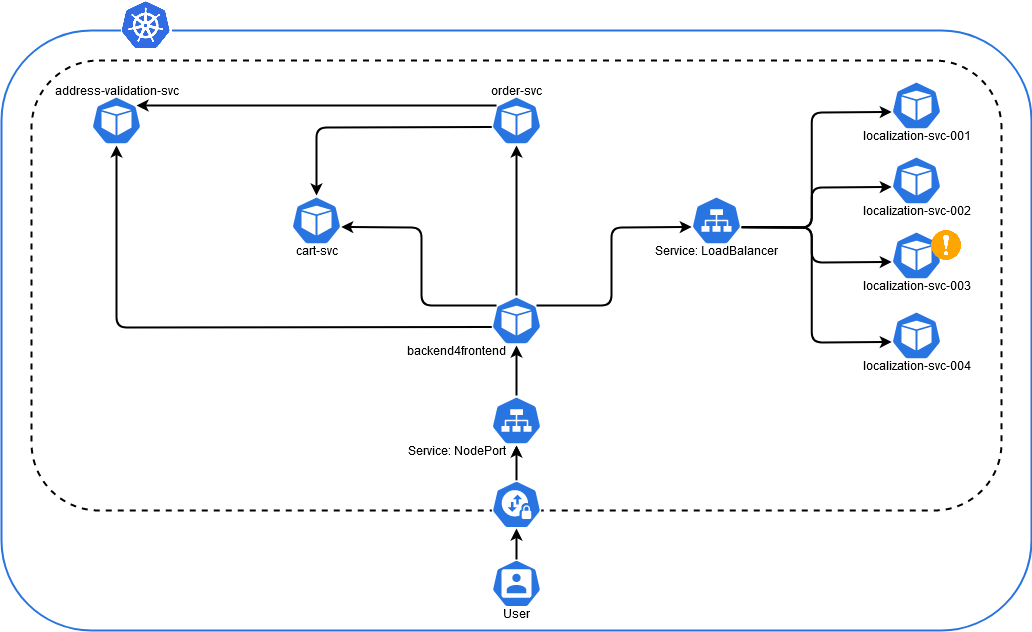

The diagram above was exported from draw.io. Its source (the exported page's mxGraphModel, read from the mxfile embedded in the PNG):
<mxGraphModel dx="1422" dy="865" grid="1" gridSize="10" guides="1" tooltips="1" connect="1" arrows="1" fold="1" page="1" pageScale="1" pageWidth="1169" pageHeight="827" math="0" shadow="0">
  <root>
    <mxCell id="0" />
    <mxCell id="1" parent="0" />
    <mxCell id="mCT56k5cqaSCgjo5j2c2-1" value="" style="rounded=1;whiteSpace=wrap;html=1;fillColor=none;strokeColor=#2875E2;strokeWidth=2;" parent="1" vertex="1">
      <mxGeometry x="110" y="250" width="1030" height="600" as="geometry" />
    </mxCell>
    <mxCell id="mCT56k5cqaSCgjo5j2c2-48" value="" style="rounded=1;whiteSpace=wrap;html=1;fillColor=none;strokeWidth=2;dashed=1;" parent="1" vertex="1">
      <mxGeometry x="140" y="280" width="970" height="450" as="geometry" />
    </mxCell>
    <mxCell id="mCT56k5cqaSCgjo5j2c2-35" value="" style="endArrow=classic;html=1;exitX=0.5;exitY=0;exitDx=0;exitDy=0;exitPerimeter=0;strokeWidth=2;entryX=0.5;entryY=1;entryDx=0;entryDy=0;entryPerimeter=0;" parent="1" source="mCT56k5cqaSCgjo5j2c2-8" target="mCT56k5cqaSCgjo5j2c2-18" edge="1">
      <mxGeometry width="50" height="50" relative="1" as="geometry">
        <mxPoint x="625" y="515" as="sourcePoint" />
        <mxPoint x="625" y="560" as="targetPoint" />
        <Array as="points" />
      </mxGeometry>
    </mxCell>
    <mxCell id="mCT56k5cqaSCgjo5j2c2-2" value="localization-svc-001" style="html=1;dashed=0;whitespace=wrap;fillColor=#2875E2;strokeColor=#ffffff;points=[[0.005,0.63,0],[0.1,0.2,0],[0.9,0.2,0],[0.5,0,0],[0.995,0.63,0],[0.72,0.99,0],[0.5,1,0],[0.28,0.99,0]];shape=mxgraph.kubernetes.icon;prIcon=pod;verticalAlign=middle;spacingTop=60;" parent="1" vertex="1">
      <mxGeometry x="1000" y="300" width="50" height="50" as="geometry" />
    </mxCell>
    <mxCell id="mCT56k5cqaSCgjo5j2c2-5" value="&lt;div&gt;localization-svc-002&lt;/div&gt;" style="html=1;dashed=0;whitespace=wrap;fillColor=#2875E2;strokeColor=#ffffff;points=[[0.005,0.63,0],[0.1,0.2,0],[0.9,0.2,0],[0.5,0,0],[0.995,0.63,0],[0.72,0.99,0],[0.5,1,0],[0.28,0.99,0]];shape=mxgraph.kubernetes.icon;prIcon=pod;verticalAlign=middle;spacingTop=60;" parent="1" vertex="1">
      <mxGeometry x="1000" y="375" width="50" height="50" as="geometry" />
    </mxCell>
    <mxCell id="mCT56k5cqaSCgjo5j2c2-6" value="&lt;div&gt;localization-svc-004&lt;/div&gt;" style="html=1;dashed=0;whitespace=wrap;fillColor=#2875E2;strokeColor=#ffffff;points=[[0.005,0.63,0],[0.1,0.2,0],[0.9,0.2,0],[0.5,0,0],[0.995,0.63,0],[0.72,0.99,0],[0.5,1,0],[0.28,0.99,0]];shape=mxgraph.kubernetes.icon;prIcon=pod;verticalAlign=middle;spacingTop=60;" parent="1" vertex="1">
      <mxGeometry x="1000" y="530" width="50" height="50" as="geometry" />
    </mxCell>
    <mxCell id="mCT56k5cqaSCgjo5j2c2-7" value="localization-svc-003" style="html=1;dashed=0;whitespace=wrap;fillColor=#2875E2;strokeColor=#ffffff;points=[[0.005,0.63,0],[0.1,0.2,0],[0.9,0.2,0],[0.5,0,0],[0.995,0.63,0],[0.72,0.99,0],[0.5,1,0],[0.28,0.99,0]];shape=mxgraph.kubernetes.icon;prIcon=pod;verticalAlign=middle;spacingTop=60;" parent="1" vertex="1">
      <mxGeometry x="1000" y="450" width="50" height="50" as="geometry" />
    </mxCell>
    <mxCell id="mCT56k5cqaSCgjo5j2c2-8" value="Service: NodePort" style="html=1;dashed=0;whitespace=wrap;fillColor=#2875E2;strokeColor=#ffffff;points=[[0.005,0.63,0],[0.1,0.2,0],[0.9,0.2,0],[0.5,0,0],[0.995,0.63,0],[0.72,0.99,0],[0.5,1,0],[0.28,0.99,0]];shape=mxgraph.kubernetes.icon;prIcon=svc;verticalAlign=middle;spacingTop=60;spacingRight=120;" parent="1" vertex="1">
      <mxGeometry x="600" y="615" width="50" height="50" as="geometry" />
    </mxCell>
    <mxCell id="mCT56k5cqaSCgjo5j2c2-9" value="" style="endArrow=classic;html=1;entryX=0.005;entryY=0.63;entryDx=0;entryDy=0;entryPerimeter=0;strokeWidth=2;" parent="1" target="mCT56k5cqaSCgjo5j2c2-2" edge="1">
      <mxGeometry width="50" height="50" relative="1" as="geometry">
        <mxPoint x="850" y="447" as="sourcePoint" />
        <mxPoint x="990.25" y="360" as="targetPoint" />
        <Array as="points">
          <mxPoint x="920.25" y="447" />
          <mxPoint x="920.25" y="332" />
        </Array>
      </mxGeometry>
    </mxCell>
    <mxCell id="mCT56k5cqaSCgjo5j2c2-10" value="" style="endArrow=classic;html=1;exitX=0.995;exitY=0.63;exitDx=0;exitDy=0;exitPerimeter=0;entryX=0.005;entryY=0.63;entryDx=0;entryDy=0;entryPerimeter=0;strokeWidth=2;" parent="1" target="mCT56k5cqaSCgjo5j2c2-5" edge="1">
      <mxGeometry width="50" height="50" relative="1" as="geometry">
        <mxPoint x="850" y="446.5" as="sourcePoint" />
        <mxPoint x="1000.5" y="331.5" as="targetPoint" />
        <Array as="points">
          <mxPoint x="920.25" y="447" />
          <mxPoint x="920.25" y="407" />
        </Array>
      </mxGeometry>
    </mxCell>
    <mxCell id="mCT56k5cqaSCgjo5j2c2-11" value="" style="endArrow=classic;html=1;exitX=0.995;exitY=0.63;exitDx=0;exitDy=0;exitPerimeter=0;entryX=0.005;entryY=0.63;entryDx=0;entryDy=0;entryPerimeter=0;strokeWidth=2;" parent="1" target="mCT56k5cqaSCgjo5j2c2-7" edge="1">
      <mxGeometry width="50" height="50" relative="1" as="geometry">
        <mxPoint x="850" y="446.5" as="sourcePoint" />
        <mxPoint x="1000.5" y="406.5" as="targetPoint" />
        <Array as="points">
          <mxPoint x="920.25" y="447" />
          <mxPoint x="920.25" y="482" />
        </Array>
      </mxGeometry>
    </mxCell>
    <mxCell id="mCT56k5cqaSCgjo5j2c2-12" value="" style="endArrow=classic;html=1;exitX=0.995;exitY=0.63;exitDx=0;exitDy=0;exitPerimeter=0;entryX=0.005;entryY=0.63;entryDx=0;entryDy=0;entryPerimeter=0;strokeWidth=2;" parent="1" target="mCT56k5cqaSCgjo5j2c2-6" edge="1">
      <mxGeometry width="50" height="50" relative="1" as="geometry">
        <mxPoint x="850" y="446.5" as="sourcePoint" />
        <mxPoint x="1000.5" y="331.5" as="targetPoint" />
        <Array as="points">
          <mxPoint x="920.25" y="447" />
          <mxPoint x="920.25" y="562" />
        </Array>
      </mxGeometry>
    </mxCell>
    <mxCell id="mCT56k5cqaSCgjo5j2c2-13" value="&lt;div&gt;address-validation-svc&lt;/div&gt;" style="html=1;dashed=0;whitespace=wrap;fillColor=#2875E2;strokeColor=#ffffff;points=[[0.005,0.63,0],[0.1,0.2,0],[0.9,0.2,0],[0.5,0,0],[0.995,0.63,0],[0.72,0.99,0],[0.5,1,0],[0.28,0.99,0]];shape=mxgraph.kubernetes.icon;prIcon=pod;verticalAlign=middle;spacingTop=0;spacingBottom=60;" parent="1" vertex="1">
      <mxGeometry x="200" y="315" width="50" height="50" as="geometry" />
    </mxCell>
    <mxCell id="mCT56k5cqaSCgjo5j2c2-14" value="order-svc" style="html=1;dashed=0;whitespace=wrap;fillColor=#2875E2;strokeColor=#ffffff;points=[[0.005,0.63,0],[0.1,0.2,0],[0.9,0.2,0],[0.5,0,0],[0.995,0.63,0],[0.72,0.99,0],[0.5,1,0],[0.28,0.99,0]];shape=mxgraph.kubernetes.icon;prIcon=pod;verticalAlign=middle;spacingTop=0;spacingBottom=60;" parent="1" vertex="1">
      <mxGeometry x="600" y="315" width="50" height="50" as="geometry" />
    </mxCell>
    <mxCell id="mCT56k5cqaSCgjo5j2c2-15" value="cart-svc" style="html=1;dashed=0;whitespace=wrap;fillColor=#2875E2;strokeColor=#ffffff;points=[[0.005,0.63,0],[0.1,0.2,0],[0.9,0.2,0],[0.5,0,0],[0.995,0.63,0],[0.72,0.99,0],[0.5,1,0],[0.28,0.99,0]];shape=mxgraph.kubernetes.icon;prIcon=pod;verticalAlign=middle;spacingTop=60;" parent="1" vertex="1">
      <mxGeometry x="400" y="415" width="50" height="50" as="geometry" />
    </mxCell>
    <mxCell id="mCT56k5cqaSCgjo5j2c2-16" value="" style="endArrow=classic;html=1;exitX=0.005;exitY=0.63;exitDx=0;exitDy=0;exitPerimeter=0;entryX=0.5;entryY=0;entryDx=0;entryDy=0;entryPerimeter=0;strokeWidth=2;" parent="1" source="mCT56k5cqaSCgjo5j2c2-14" target="mCT56k5cqaSCgjo5j2c2-15" edge="1">
      <mxGeometry width="50" height="50" relative="1" as="geometry">
        <mxPoint x="849.75" y="346.5" as="sourcePoint" />
        <mxPoint x="1000.25" y="306.5" as="targetPoint" />
        <Array as="points">
          <mxPoint x="425" y="347" />
        </Array>
      </mxGeometry>
    </mxCell>
    <mxCell id="mCT56k5cqaSCgjo5j2c2-17" value="Service: LoadBalancer" style="html=1;dashed=0;whitespace=wrap;fillColor=#2875E2;strokeColor=#ffffff;points=[[0.005,0.63,0],[0.1,0.2,0],[0.9,0.2,0],[0.5,0,0],[0.995,0.63,0],[0.72,0.99,0],[0.5,1,0],[0.28,0.99,0]];shape=mxgraph.kubernetes.icon;prIcon=svc;verticalAlign=middle;spacingTop=60;" parent="1" vertex="1">
      <mxGeometry x="800" y="415" width="50" height="50" as="geometry" />
    </mxCell>
    <mxCell id="mCT56k5cqaSCgjo5j2c2-18" value="backend4frontend" style="html=1;dashed=0;whitespace=wrap;fillColor=#2875E2;strokeColor=#ffffff;points=[[0.005,0.63,0],[0.1,0.2,0],[0.9,0.2,0],[0.5,0,0],[0.995,0.63,0],[0.72,0.99,0],[0.5,1,0],[0.28,0.99,0]];shape=mxgraph.kubernetes.icon;prIcon=pod;verticalAlign=middle;spacingTop=60;labelBackgroundColor=none;labelBorderColor=none;spacingRight=120;" parent="1" vertex="1">
      <mxGeometry x="600" y="515" width="50" height="50" as="geometry" />
    </mxCell>
    <mxCell id="mCT56k5cqaSCgjo5j2c2-20" value="" style="endArrow=classic;html=1;exitX=0.5;exitY=0;exitDx=0;exitDy=0;exitPerimeter=0;entryX=0.5;entryY=1;entryDx=0;entryDy=0;entryPerimeter=0;strokeWidth=2;" parent="1" source="mCT56k5cqaSCgjo5j2c2-18" edge="1">
      <mxGeometry width="50" height="50" relative="1" as="geometry">
        <mxPoint x="600.25" y="346.5" as="sourcePoint" />
        <mxPoint x="625" y="365" as="targetPoint" />
        <Array as="points" />
      </mxGeometry>
    </mxCell>
    <mxCell id="mCT56k5cqaSCgjo5j2c2-21" value="" style="endArrow=classic;html=1;exitX=0.1;exitY=0.2;exitDx=0;exitDy=0;exitPerimeter=0;entryX=0.995;entryY=0.63;entryDx=0;entryDy=0;entryPerimeter=0;strokeWidth=2;" parent="1" source="mCT56k5cqaSCgjo5j2c2-18" target="mCT56k5cqaSCgjo5j2c2-15" edge="1">
      <mxGeometry width="50" height="50" relative="1" as="geometry">
        <mxPoint x="625" y="515" as="sourcePoint" />
        <mxPoint x="625" y="365" as="targetPoint" />
        <Array as="points">
          <mxPoint x="530" y="525" />
          <mxPoint x="530" y="447" />
        </Array>
      </mxGeometry>
    </mxCell>
    <mxCell id="mCT56k5cqaSCgjo5j2c2-22" value="" style="endArrow=classic;html=1;entryX=0.005;entryY=0.63;entryDx=0;entryDy=0;entryPerimeter=0;exitX=0.9;exitY=0.2;exitDx=0;exitDy=0;exitPerimeter=0;strokeWidth=2;" parent="1" source="mCT56k5cqaSCgjo5j2c2-18" edge="1" target="mCT56k5cqaSCgjo5j2c2-17">
      <mxGeometry width="50" height="50" relative="1" as="geometry">
        <mxPoint x="680" y="530" as="sourcePoint" />
        <mxPoint x="800.25" y="346.5" as="targetPoint" />
        <Array as="points">
          <mxPoint x="720" y="525" />
          <mxPoint x="720" y="447" />
        </Array>
      </mxGeometry>
    </mxCell>
    <mxCell id="mCT56k5cqaSCgjo5j2c2-23" value="" style="endArrow=classic;html=1;exitX=0.005;exitY=0.63;exitDx=0;exitDy=0;exitPerimeter=0;entryX=0.5;entryY=1;entryDx=0;entryDy=0;entryPerimeter=0;strokeWidth=2;" parent="1" source="mCT56k5cqaSCgjo5j2c2-18" target="mCT56k5cqaSCgjo5j2c2-13" edge="1">
      <mxGeometry width="50" height="50" relative="1" as="geometry">
        <mxPoint x="425" y="415" as="sourcePoint" />
        <mxPoint x="600.25" y="346.5" as="targetPoint" />
        <Array as="points">
          <mxPoint x="225" y="547" />
        </Array>
      </mxGeometry>
    </mxCell>
    <mxCell id="mCT56k5cqaSCgjo5j2c2-24" value="" style="endArrow=classic;html=1;exitX=0.1;exitY=0.2;exitDx=0;exitDy=0;exitPerimeter=0;entryX=0.9;entryY=0.2;entryDx=0;entryDy=0;entryPerimeter=0;strokeWidth=2;" parent="1" target="mCT56k5cqaSCgjo5j2c2-13" edge="1">
      <mxGeometry width="50" height="50" relative="1" as="geometry">
        <mxPoint x="605" y="325" as="sourcePoint" />
        <mxPoint x="425" y="415" as="targetPoint" />
        <Array as="points" />
      </mxGeometry>
    </mxCell>
    <mxCell id="mCT56k5cqaSCgjo5j2c2-40" value="" style="shape=image;verticalLabelPosition=bottom;labelBackgroundColor=#ffffff;verticalAlign=top;aspect=fixed;imageAspect=0;image=data:image/png,(base64 omitted: 8672 chars);" parent="1" vertex="1">
      <mxGeometry x="1040" y="450" width="30" height="30" as="geometry" />
    </mxCell>
    <mxCell id="mCT56k5cqaSCgjo5j2c2-41" value="User" style="html=1;dashed=0;whitespace=wrap;fillColor=#2875E2;strokeColor=#ffffff;points=[[0.005,0.63,0],[0.1,0.2,0],[0.9,0.2,0],[0.5,0,0],[0.995,0.63,0],[0.72,0.99,0],[0.5,1,0],[0.28,0.99,0]];shape=mxgraph.kubernetes.icon;prIcon=user;labelBackgroundColor=none;fontColor=none;spacingTop=60;" parent="1" vertex="1">
      <mxGeometry x="600" y="779" width="50" height="48" as="geometry" />
    </mxCell>
    <mxCell id="mCT56k5cqaSCgjo5j2c2-44" value="" style="shape=image;verticalLabelPosition=bottom;labelBackgroundColor=#ffffff;verticalAlign=top;aspect=fixed;imageAspect=0;image=data:image/png,(base64 omitted: 29236 chars);imageBackground=#ffffff;strokeWidth=1;imageBorder=#FFFFFF;" parent="1" vertex="1">
      <mxGeometry x="230" y="220" width="50" height="50" as="geometry" />
    </mxCell>
    <mxCell id="mCT56k5cqaSCgjo5j2c2-45" value="" style="endArrow=classic;html=1;exitX=0.5;exitY=0;exitDx=0;exitDy=0;exitPerimeter=0;strokeWidth=2;entryX=0.5;entryY=1;entryDx=0;entryDy=0;entryPerimeter=0;" parent="1" source="mCT56k5cqaSCgjo5j2c2-46" target="mCT56k5cqaSCgjo5j2c2-8" edge="1">
      <mxGeometry width="50" height="50" relative="1" as="geometry">
        <mxPoint x="625" y="615" as="sourcePoint" />
        <mxPoint x="625" y="565" as="targetPoint" />
        <Array as="points" />
      </mxGeometry>
    </mxCell>
    <mxCell id="7h0WDS2-ix_VED_u37KJ-1" value="" style="edgeStyle=orthogonalEdgeStyle;rounded=0;orthogonalLoop=1;jettySize=auto;html=1;" edge="1" parent="1" source="mCT56k5cqaSCgjo5j2c2-46" target="mCT56k5cqaSCgjo5j2c2-8">
      <mxGeometry relative="1" as="geometry" />
    </mxCell>
    <mxCell id="mCT56k5cqaSCgjo5j2c2-46" value="" style="html=1;dashed=0;whitespace=wrap;fillColor=#2875E2;strokeColor=#ffffff;points=[[0.005,0.63,0],[0.1,0.2,0],[0.9,0.2,0],[0.5,0,0],[0.995,0.63,0],[0.72,0.99,0],[0.5,1,0],[0.28,0.99,0]];shape=mxgraph.kubernetes.icon;prIcon=netpol;labelBackgroundColor=none;fontColor=none;" parent="1" vertex="1">
      <mxGeometry x="600" y="700" width="50" height="48" as="geometry" />
    </mxCell>
    <mxCell id="mCT56k5cqaSCgjo5j2c2-47" value="" style="endArrow=classic;html=1;exitX=0.5;exitY=0;exitDx=0;exitDy=0;exitPerimeter=0;strokeWidth=2;entryX=0.5;entryY=1;entryDx=0;entryDy=0;entryPerimeter=0;" parent="1" source="mCT56k5cqaSCgjo5j2c2-41" target="mCT56k5cqaSCgjo5j2c2-46" edge="1">
      <mxGeometry width="50" height="50" relative="1" as="geometry">
        <mxPoint x="625" y="815" as="sourcePoint" />
        <mxPoint x="625" y="665" as="targetPoint" />
        <Array as="points" />
      </mxGeometry>
    </mxCell>
  </root>
</mxGraphModel>